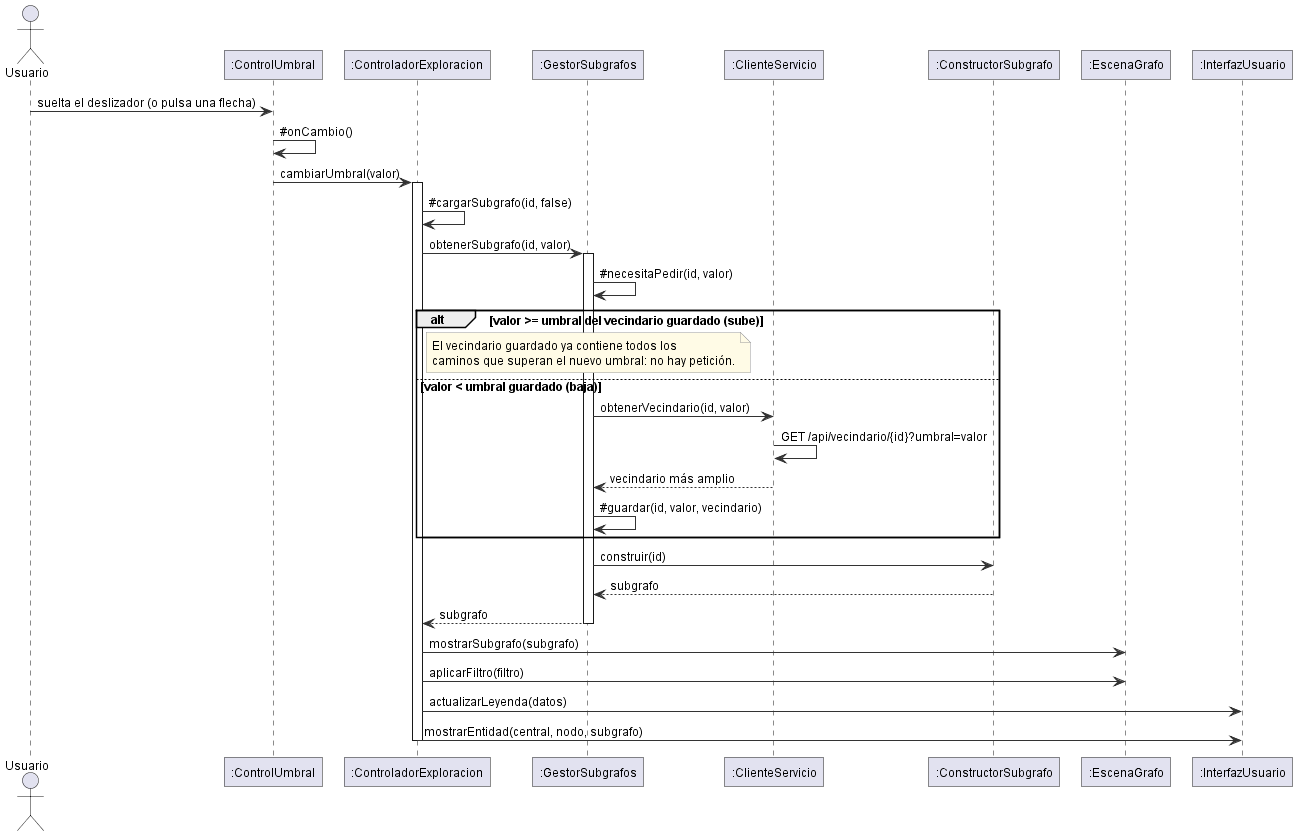

The diagram above was rendered by PlantUML. Its source (embedded in the PNG):
@startuml sec_umbral
' Operación: cambiar el umbral de relevancia.
!include estilo.iuml
actor Usuario
participant ":ControlUmbral" as CU
participant ":ControladorExploracion" as CTRL
participant ":GestorSubgrafos" as GES
participant ":ClienteServicio" as CLI
participant ":ConstructorSubgrafo" as CONS
participant ":EscenaGrafo" as ESC
participant ":InterfazUsuario" as UI

Usuario -> CU : suelta el deslizador (o pulsa una flecha)
CU -> CU : ~#onCambio()
CU -> CTRL : cambiarUmbral(valor)
activate CTRL
CTRL -> CTRL : ~#cargarSubgrafo(id, false)
CTRL -> GES : obtenerSubgrafo(id, valor)
activate GES
GES -> GES : ~#necesitaPedir(id, valor)
alt valor >= umbral del vecindario guardado (sube)
  note over GES
    El vecindario guardado ya contiene todos los
    caminos que superan el nuevo umbral: no hay petición.
  end note
else valor < umbral guardado (baja)
  GES -> CLI : obtenerVecindario(id, valor)
  CLI -> CLI : GET /api/vecindario/{id}?umbral=valor
  CLI --> GES : vecindario más amplio
  GES -> GES : ~#guardar(id, valor, vecindario)
end
GES -> CONS : construir(id)
CONS --> GES : subgrafo
GES --> CTRL : subgrafo
deactivate GES
CTRL -> ESC : mostrarSubgrafo(subgrafo)
CTRL -> ESC : aplicarFiltro(filtro)
CTRL -> UI : actualizarLeyenda(datos)
CTRL -> UI : mostrarEntidad(central, nodo, subgrafo)
deactivate CTRL
@enduml